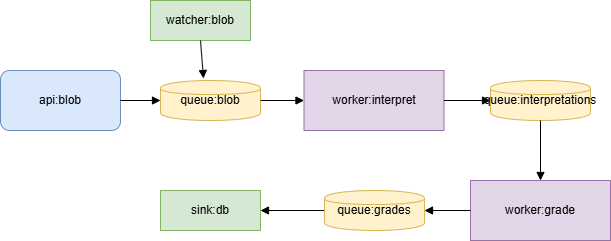

The diagram above was exported from draw.io. Its source (the exported page's mxGraphModel, read from the mxfile embedded in the PNG):
<mxGraphModel dx="994" dy="755" grid="1" gridSize="10" guides="1" tooltips="1" connect="1" arrows="1" fold="1" page="1" pageScale="1" pageWidth="827" pageHeight="1169" math="0" shadow="0">
  <root>
    <mxCell id="0" />
    <mxCell id="1" parent="0" />
    <object label="api:blob" image="api-orders:latest" id="api1">
      <mxCell style="rounded=1;whiteSpace=wrap;html=1;fillColor=#dae8fc;strokeColor=#6c8ebf;direction=west;" parent="1" vertex="1">
        <mxGeometry x="40" y="180" width="120" height="60" as="geometry" />
      </mxCell>
    </object>
    <object label="queue:blob" CONNECTION_STRING="Endpoint:XYZ" id="queue1">
      <mxCell style="shape=cylinder;whiteSpace=wrap;html=1;fillColor=#fff2cc;strokeColor=#d6b656;" parent="1" vertex="1">
        <mxGeometry x="200" y="190" width="100" height="40" as="geometry" />
      </mxCell>
    </object>
    <object label="worker:interpret" AGENT_ENDPOINT="https://agent1.local" id="worker1">
      <mxCell style="rounded=0;whiteSpace=wrap;html=1;fillColor=#e1d5e7;strokeColor=#9673a6;" parent="1" vertex="1">
        <mxGeometry x="343.5" y="180" width="140" height="60" as="geometry" />
      </mxCell>
    </object>
    <object label="sink:db" DB_ENDPOINT="https://cepal.local" id="sink1">
      <mxCell style="shape=database;whiteSpace=wrap;html=1;fillColor=#d5e8d4;strokeColor=#82b366;" parent="1" vertex="1">
        <mxGeometry x="200" y="300" width="100" height="40" as="geometry" />
      </mxCell>
    </object>
    <mxCell id="arrow1" style="endArrow=block;html=1;strokeColor=#000000;" parent="1" source="api1" target="queue1" edge="1">
      <mxGeometry relative="1" as="geometry" />
    </mxCell>
    <mxCell id="arrow2" style="endArrow=block;html=1;strokeColor=#000000;" parent="1" source="queue1" target="worker1" edge="1">
      <mxGeometry relative="1" as="geometry" />
    </mxCell>
    <mxCell id="arrow3" style="endArrow=block;html=1;strokeColor=#000000;entryX=0;entryY=0.5;entryDx=0;entryDy=0;" parent="1" source="worker1" target="uAy1K2etTnsJfMtenJ4F-1" edge="1">
      <mxGeometry relative="1" as="geometry" />
    </mxCell>
    <object label="queue:interpretations" CONNECTION_STRING="Endpoint:YZA" id="uAy1K2etTnsJfMtenJ4F-1">
      <mxCell style="shape=cylinder;whiteSpace=wrap;html=1;fillColor=#fff2cc;strokeColor=#d6b656;" parent="1" vertex="1">
        <mxGeometry x="530" y="190" width="100" height="40" as="geometry" />
      </mxCell>
    </object>
    <mxCell id="uAy1K2etTnsJfMtenJ4F-2" style="endArrow=block;html=1;strokeColor=#000000;exitX=0;exitY=0.5;exitDx=0;exitDy=0;" parent="1" source="uAy1K2etTnsJfMtenJ4F-6" target="sink1" edge="1">
      <mxGeometry relative="1" as="geometry">
        <mxPoint x="670" y="330" as="sourcePoint" />
        <mxPoint x="536" y="200" as="targetPoint" />
      </mxGeometry>
    </mxCell>
    <object label="worker:grade" AGENT_ENDPOINT="https://agent2.local" id="uAy1K2etTnsJfMtenJ4F-3">
      <mxCell style="rounded=0;whiteSpace=wrap;html=1;fillColor=#e1d5e7;strokeColor=#9673a6;" parent="1" vertex="1">
        <mxGeometry x="510" y="290" width="140" height="60" as="geometry" />
      </mxCell>
    </object>
    <mxCell id="uAy1K2etTnsJfMtenJ4F-4" style="endArrow=block;html=1;strokeColor=#000000;exitX=0.5;exitY=1;exitDx=0;exitDy=0;" parent="1" source="uAy1K2etTnsJfMtenJ4F-1" target="uAy1K2etTnsJfMtenJ4F-3" edge="1">
      <mxGeometry relative="1" as="geometry">
        <mxPoint x="120" y="450" as="sourcePoint" />
      </mxGeometry>
    </mxCell>
    <mxCell id="uAy1K2etTnsJfMtenJ4F-5" style="endArrow=block;html=1;strokeColor=#000000;entryX=1;entryY=0.5;entryDx=0;entryDy=0;exitX=0;exitY=0.5;exitDx=0;exitDy=0;" parent="1" source="uAy1K2etTnsJfMtenJ4F-3" target="uAy1K2etTnsJfMtenJ4F-6" edge="1">
      <mxGeometry relative="1" as="geometry" />
    </mxCell>
    <object label="queue:grades" CONNECTION_STRING="Endpoint:ZAB" id="uAy1K2etTnsJfMtenJ4F-6">
      <mxCell style="shape=cylinder;whiteSpace=wrap;html=1;fillColor=#fff2cc;strokeColor=#d6b656;" parent="1" vertex="1">
        <mxGeometry x="364" y="300" width="100" height="40" as="geometry" />
      </mxCell>
    </object>
    <object label="watcher:blob" DB_ENDPOINT="https://cepal.local" id="W7roT-0tQa_dnEZkSfyX-1">
      <mxCell style="shape=database;whiteSpace=wrap;html=1;fillColor=#d5e8d4;strokeColor=#82b366;" vertex="1" parent="1">
        <mxGeometry x="190" y="110" width="100" height="40" as="geometry" />
      </mxCell>
    </object>
    <mxCell id="W7roT-0tQa_dnEZkSfyX-2" style="endArrow=block;html=1;strokeColor=#000000;entryX=0.43;entryY=-0.05;entryDx=0;entryDy=0;entryPerimeter=0;exitX=0.5;exitY=1;exitDx=0;exitDy=0;" edge="1" parent="1" source="W7roT-0tQa_dnEZkSfyX-1" target="queue1">
      <mxGeometry relative="1" as="geometry">
        <mxPoint x="180" y="170" as="sourcePoint" />
        <mxPoint x="220" y="170" as="targetPoint" />
      </mxGeometry>
    </mxCell>
  </root>
</mxGraphModel>